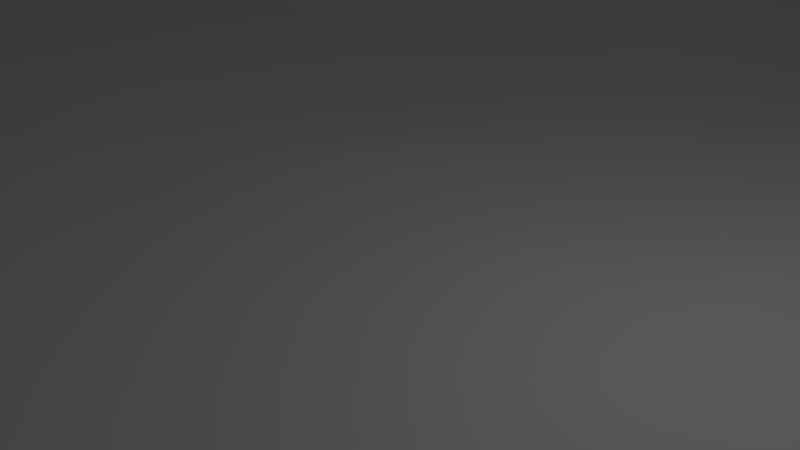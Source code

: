 # Source: oceano.blend  (saved by Blender 2.79.0; exported with 4.5.12 LTS)
import bpy
from mathutils import Matrix  # noqa: F401  (used for matrix-valued properties, if any)

bpy.ops.wm.read_factory_settings(use_empty=True)
scene = bpy.context.scene
scene.name = 'Scene'

# ---- collections
col_collection_1 = bpy.data.collections.new('Collection 1'); scene.collection.children.link(col_collection_1)

# ---- materials (node trees are filled in below, after node groups)
mat_material = bpy.data.materials.new('Material')
mat_material.alpha_threshold = 0.0
mat_material.use_transparent_shadow = False
mat_material.roughness = 0.5
mat_material.line_color = (0.0, 0.0, 0.0, 1.0)

# ---- material node trees

# ---- world
world_world = bpy.data.worlds.new('World'); scene.world = world_world
world_world.color = (0.05088, 0.05088, 0.05088)
world_world.use_sun_shadow = False
world_world.sun_shadow_jitter_overblur = 0.0
world_world.cycles.sampling_method = 'MANUAL'

# ---- cameras
cam_camera = bpy.data.cameras.new('Camera')
cam_camera.clip_end = 100.0
cam_camera.lens = 35.0
cam_camera.sensor_width = 32.0
cam_camera.sensor_height = 18.0
cam_camera.ortho_scale = 7.314
cam_camera.dof.focus_distance = 0.0
cam_camera.dof.aperture_fstop = 128.0

# ---- lights
light_lamp = bpy.data.lights.new('Lamp', 'POINT')
light_lamp.transmission_factor = 0.0
light_lamp.cutoff_distance = 30.0
light_lamp.energy = 100.0
light_lamp.shadow_buffer_clip_start = 1.001
light_lamp.shadow_soft_size = 0.1
light_lamp.shadow_maximum_resolution = 0.006
light_lamp.use_absolute_resolution = True

# ---- meshes
me_cube = bpy.data.meshes.new('Cube')
me_cube.from_pydata([(1.0, 1.0, -1.0), (1.0, -1.0, -1.0), (-1.0, -1.0, -1.0), (-1.0, 1.0, -1.0), (1.0, 1.0, 1.0), (1.0, -1.0, 1.0), (-1.0, -1.0, 1.0), (-1.0, 1.0, 1.0)], [], [(0, 1, 2, 3), (4, 7, 6, 5), (0, 4, 5, 1), (1, 5, 6, 2), (2, 6, 7, 3), (4, 0, 3, 7)])
me_cube.materials.append(mat_material)
me_cube.use_remesh_preserve_volume = False
me_cube.use_remesh_preserve_attributes = False
me_cube.use_mirror_vertex_groups = False
me_cube.update()

# ---- objects
ob_cube = bpy.data.objects.new('Cube', me_cube)
ob_lamp = bpy.data.objects.new('Lamp', light_lamp)
ob_camera = bpy.data.objects.new('Camera', cam_camera)

# ---- transforms, parenting, visibility, modifiers, constraints
ob_cube.location = (0.0, 0.0, 0.0)
ob_cube.lock_rotations_4d = False
ob_cube.empty_display_type = 'ARROWS'
ob_cube.lineart.crease_threshold = 0.0
_m = ob_cube.modifiers.new('Ocean', 'OCEAN')
_m.use_foam = True
_m.resolution = 8
_m.viewport_resolution = 8
_m.wind_velocity = 12.0
_m.wave_scale_min = 0.0
_m.wave_scale = 0.6
_m.depth = 4.2
_m.foam_coverage = 0.23
_m.choppiness = 3.34
_m.time = 0.0
_m.random_seed = 9
_m.filepath = '//../../../MARCON~1/AppData/Local/Temp/blender_a03532/cache_ocean'
ob_lamp.location = (4.076, 1.005, 5.904)
ob_lamp.rotation_euler = (0.6503, 0.05522, 1.866)
ob_lamp.lock_rotations_4d = False
ob_lamp.empty_display_type = 'ARROWS'
ob_lamp.color = (0.0, 0.0, 0.0, 0.0)
ob_lamp.lineart.crease_threshold = 0.0
ob_camera.location = (7.481, -6.508, 5.344)
ob_camera.rotation_euler = (1.109, 0.0, 0.8149)
ob_camera.lock_rotations_4d = False
ob_camera.empty_display_type = 'ARROWS'
ob_camera.color = (0.0, 0.0, 0.0, 0.0)
ob_camera.display_type = 'WIRE'
ob_camera.lineart.crease_threshold = 0.0

# ---- collection membership
col_collection_1.objects.link(ob_cube)
col_collection_1.objects.link(ob_lamp)
col_collection_1.objects.link(ob_camera)

# ---- scene / render settings (as saved in the file)
scene.camera = ob_camera
scene.frame_start = 1; scene.frame_end = 250; scene.frame_set(1)
scene.render.engine = 'BLENDER_EEVEE_NEXT'
scene.render.resolution_percentage = 50
scene.render.dither_intensity = 0.0
scene.cycles.use_denoising = False
scene.cycles.samples = 128
scene.cycles.sampling_pattern = 'TABULATED_SOBOL'
scene.cycles.use_adaptive_sampling = False
scene.cycles.use_light_tree = False
scene.cycles.blur_glossy = 0.0
scene.cycles.sample_clamp_indirect = 0.0
scene.view_settings.view_transform = 'Standard'
bpy.context.view_layer.update()
